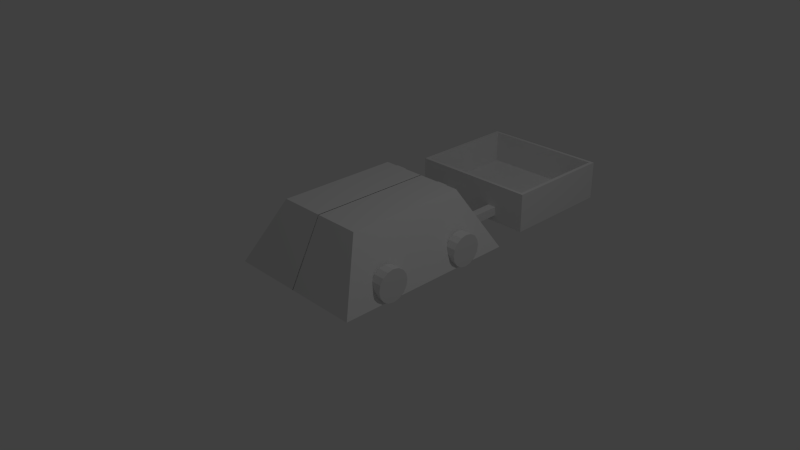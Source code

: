 # Source: RoboPlayer.blend  (saved by Blender 2.76.0; exported with 4.5.12 LTS)
import bpy
from mathutils import Matrix  # noqa: F401  (used for matrix-valued properties, if any)

bpy.ops.wm.read_factory_settings(use_empty=True)
scene = bpy.context.scene
scene.name = 'Scene'

# ---- collections
col_collection_1 = bpy.data.collections.new('Collection 1'); scene.collection.children.link(col_collection_1)

# ---- materials (node trees are filled in below, after node groups)
mat_material = bpy.data.materials.new('Material')
mat_material.alpha_threshold = 0.0
mat_material.roughness = 0.5
mat_material.line_color = (0.0, 0.0, 0.0, 1.0)

# ---- material node trees

# ---- world
world_world = bpy.data.worlds.new('World'); scene.world = world_world
world_world.color = (0.05088, 0.05088, 0.05088)
world_world.use_sun_shadow = False
world_world.sun_shadow_jitter_overblur = 0.0
world_world.cycles.sampling_method = 'MANUAL'
world_world.cycles.sample_map_resolution = 256

# ---- cameras
cam_camera = bpy.data.cameras.new('Camera')
cam_camera.clip_end = 100.0
cam_camera.lens = 35.0
cam_camera.sensor_width = 32.0
cam_camera.sensor_height = 18.0
cam_camera.ortho_scale = 7.314
cam_camera.dof.focus_distance = 0.0

# ---- lights
light_lamp = bpy.data.lights.new('Lamp', 'POINT')
light_lamp.transmission_factor = 0.0
light_lamp.cutoff_distance = 30.0
light_lamp.energy = 100.0
light_lamp.shadow_buffer_clip_start = 1.001
light_lamp.shadow_soft_size = 0.1
light_lamp.shadow_maximum_resolution = 0.006
light_lamp.use_absolute_resolution = True
light_lamp.cycles.use_multiple_importance_sampling = False

# ---- meshes
me_cylinder = bpy.data.meshes.new('Cylinder')
me_cylinder.from_pydata([(0.0959, 0.1706, -0.2423), (0.0959, 0.1706, -0.09456), (0.1807, 0.1537, -0.2423), (0.1807, 0.1537, -0.09456), (0.2526, 0.1057, -0.2423), (0.2526, 0.1057, -0.09456), (0.3006, 0.03377, -0.2423), (0.3006, 0.03377, -0.09456), (0.3175, -0.05102, -0.2423), (0.3175, -0.05102, -0.09456), (0.3006, -0.1358, -0.2423), (0.3006, -0.1358, -0.09456), (0.2526, -0.2077, -0.2423), (0.2526, -0.2077, -0.09456), (0.1807, -0.2557, -0.2423), (0.1807, -0.2557, -0.09456), (0.0959, -0.2726, -0.2423), (0.0959, -0.2726, -0.09456), (0.0111, -0.2557, -0.2423), (0.0111, -0.2557, -0.09456), (-0.06078, -0.2077, -0.2423), (-0.06078, -0.2077, -0.09456), (-0.1088, -0.1358, -0.2423), (-0.1088, -0.1358, -0.09456), (-0.1257, -0.05102, -0.2423), (-0.1257, -0.05102, -0.09456), (-0.1088, 0.03377, -0.2423), (-0.1088, 0.03377, -0.09456), (-0.06078, 0.1057, -0.2423), (-0.06078, 0.1057, -0.09456), (0.0111, 0.1537, -0.2423), (0.0111, 0.1537, -0.09456), (0.0959, -1.06, -0.2423), (0.0959, -1.06, -0.09456), (0.1807, -1.077, -0.2423), (0.1807, -1.077, -0.09456), (0.2526, -1.125, -0.2423), (0.2526, -1.125, -0.09456), (0.3006, -1.197, -0.2423), (0.3006, -1.197, -0.09456), (0.3175, -1.282, -0.2423), (0.3175, -1.282, -0.09456), (0.3006, -1.367, -0.2423), (0.3006, -1.367, -0.09456), (0.2526, -1.439, -0.2423), (0.2526, -1.439, -0.09456), (0.1807, -1.487, -0.2423), (0.1807, -1.487, -0.09456), (0.0959, -1.504, -0.2423), (0.0959, -1.504, -0.09456), (0.0111, -1.487, -0.2423), (0.0111, -1.487, -0.09456), (-0.06078, -1.439, -0.2423), (-0.06078, -1.439, -0.09456), (-0.1088, -1.367, -0.2423), (-0.1088, -1.367, -0.09456), (-0.1257, -1.282, -0.2423), (-0.1257, -1.282, -0.09456), (-0.1088, -1.197, -0.2423), (-0.1088, -1.197, -0.09456), (-0.06078, -1.125, -0.2423), (-0.06078, -1.125, -0.09456), (0.0111, -1.077, -0.2423), (0.0111, -1.077, -0.09456), (0.0959, 0.1706, -2.139), (0.0959, 0.1706, -1.991), (0.1807, 0.1537, -2.139), (0.1807, 0.1537, -1.991), (0.2526, 0.1057, -2.139), (0.2526, 0.1057, -1.991), (0.3006, 0.03377, -2.139), (0.3006, 0.03377, -1.991), (0.3175, -0.05102, -2.139), (0.3175, -0.05102, -1.991), (0.3006, -0.1358, -2.139), (0.3006, -0.1358, -1.991), (0.2526, -0.2077, -2.139), (0.2526, -0.2077, -1.991), (0.1807, -0.2557, -2.139), (0.1807, -0.2557, -1.991), (0.0959, -0.2726, -2.139), (0.0959, -0.2726, -1.991), (0.0111, -0.2557, -2.139), (0.0111, -0.2557, -1.991), (-0.06078, -0.2077, -2.139), (-0.06078, -0.2077, -1.991), (-0.1088, -0.1358, -2.139), (-0.1088, -0.1358, -1.991), (-0.1257, -0.05102, -2.139), (-0.1257, -0.05102, -1.991), (-0.1088, 0.03377, -2.139), (-0.1088, 0.03377, -1.991), (-0.06078, 0.1057, -2.139), (-0.06078, 0.1057, -1.991), (0.0111, 0.1537, -2.139), (0.0111, 0.1537, -1.991), (0.0959, -1.06, -2.139), (0.0959, -1.06, -1.991), (0.1807, -1.077, -2.139), (0.1807, -1.077, -1.991), (0.2526, -1.125, -2.139), (0.2526, -1.125, -1.991), (0.3006, -1.197, -2.139), (0.3006, -1.197, -1.991), (0.3175, -1.282, -2.139), (0.3175, -1.282, -1.991), (0.3006, -1.367, -2.139), (0.3006, -1.367, -1.991), (0.2526, -1.439, -2.139), (0.2526, -1.439, -1.991), (0.1807, -1.487, -2.139), (0.1807, -1.487, -1.991), (0.0959, -1.504, -2.139), (0.0959, -1.504, -1.991), (0.0111, -1.487, -2.139), (0.0111, -1.487, -1.991), (-0.06078, -1.439, -2.139), (-0.06078, -1.439, -1.991), (-0.1088, -1.367, -2.139), (-0.1088, -1.367, -1.991), (-0.1257, -1.282, -2.139), (-0.1257, -1.282, -1.991), (-0.1088, -1.197, -2.139), (-0.1088, -1.197, -1.991), (-0.06078, -1.125, -2.139), (-0.06078, -1.125, -1.991), (0.0111, -1.077, -2.139), (0.0111, -1.077, -1.991)], [], [(0, 1, 3, 2), (2, 3, 5, 4), (4, 5, 7, 6), (6, 7, 9, 8), (8, 9, 11, 10), (10, 11, 13, 12), (12, 13, 15, 14), (14, 15, 17, 16), (16, 17, 19, 18), (18, 19, 21, 20), (20, 21, 23, 22), (22, 23, 25, 24), (24, 25, 27, 26), (26, 27, 29, 28), (3, 1, 31, 29, 27, 25, 23, 21, 19, 17, 15, 13, 11, 9, 7, 5), (30, 31, 1, 0), (28, 29, 31, 30), (0, 2, 4, 6, 8, 10, 12, 14, 16, 18, 20, 22, 24, 26, 28, 30), (32, 33, 35, 34), (34, 35, 37, 36), (36, 37, 39, 38), (38, 39, 41, 40), (40, 41, 43, 42), (42, 43, 45, 44), (44, 45, 47, 46), (46, 47, 49, 48), (48, 49, 51, 50), (50, 51, 53, 52), (52, 53, 55, 54), (54, 55, 57, 56), (56, 57, 59, 58), (58, 59, 61, 60), (35, 33, 63, 61, 59, 57, 55, 53, 51, 49, 47, 45, 43, 41, 39, 37), (62, 63, 33, 32), (60, 61, 63, 62), (32, 34, 36, 38, 40, 42, 44, 46, 48, 50, 52, 54, 56, 58, 60, 62), (64, 65, 67, 66), (66, 67, 69, 68), (68, 69, 71, 70), (70, 71, 73, 72), (72, 73, 75, 74), (74, 75, 77, 76), (76, 77, 79, 78), (78, 79, 81, 80), (80, 81, 83, 82), (82, 83, 85, 84), (84, 85, 87, 86), (86, 87, 89, 88), (88, 89, 91, 90), (90, 91, 93, 92), (67, 65, 95, 93, 91, 89, 87, 85, 83, 81, 79, 77, 75, 73, 71, 69), (94, 95, 65, 64), (92, 93, 95, 94), (64, 66, 68, 70, 72, 74, 76, 78, 80, 82, 84, 86, 88, 90, 92, 94), (96, 97, 99, 98), (98, 99, 101, 100), (100, 101, 103, 102), (102, 103, 105, 104), (104, 105, 107, 106), (106, 107, 109, 108), (108, 109, 111, 110), (110, 111, 113, 112), (112, 113, 115, 114), (114, 115, 117, 116), (116, 117, 119, 118), (118, 119, 121, 120), (120, 121, 123, 122), (122, 123, 125, 124), (99, 97, 127, 125, 123, 121, 119, 117, 115, 113, 111, 109, 107, 105, 103, 101), (126, 127, 97, 96), (124, 125, 127, 126), (96, 98, 100, 102, 104, 106, 108, 110, 112, 114, 116, 118, 120, 122, 124, 126)])
me_cylinder.use_remesh_preserve_volume = False
me_cylinder.use_remesh_preserve_attributes = False
me_cylinder.use_mirror_vertex_groups = False
me_cylinder.update()
me_cube_002 = bpy.data.meshes.new('Cube.002')
me_cube_002.from_pydata([(0.3253, 0.6991, 0.08585), (0.3253, 0.6991, 0.2096), (0.3253, 1.851, 0.08585), (0.3253, 1.851, 0.2096), (0.4491, 0.6991, 0.08585), (0.4491, 0.6991, 0.2096), (0.4491, 1.851, 0.08585), (0.4491, 1.851, 0.2096)], [], [(1, 3, 2, 0), (3, 7, 6, 2), (7, 5, 4, 6), (5, 1, 0, 4), (0, 2, 6, 4), (5, 7, 3, 1)])
me_cube_002.use_remesh_preserve_volume = False
me_cube_002.use_remesh_preserve_attributes = False
me_cube_002.use_mirror_vertex_groups = False
me_cube_002.update()
me_cube_001 = bpy.data.meshes.new('Cube.001')
me_cube_001.from_pydata([(-0.9075, -0.7945, -0.2152), (-0.8564, -0.7498, 0.333), (-0.9075, 0.7945, -0.2152), (-0.8564, 0.7498, 0.333), (0.9075, -0.7945, -0.2152), (0.8564, -0.7498, 0.333), (0.9075, 0.7945, -0.2152), (0.8564, 0.7498, 0.333), (-0.9075, -0.7945, 0.333), (-0.9075, 0.7945, 0.333), (0.9075, 0.7945, 0.333), (0.9075, -0.7945, 0.333), (-0.8564, -0.7498, -0.1262), (-0.8564, 0.7498, -0.1262), (0.8564, 0.7498, -0.1262), (0.8564, -0.7498, -0.1262)], [], [(8, 9, 2, 0), (9, 10, 6, 2), (10, 11, 4, 6), (11, 8, 0, 4), (0, 2, 6, 4), (1, 5, 15, 12), (1, 3, 9, 8), (3, 7, 10, 9), (7, 5, 11, 10), (5, 1, 8, 11), (15, 14, 13, 12), (7, 3, 13, 14), (5, 7, 14, 15), (3, 1, 12, 13)])
me_cube_001.use_remesh_preserve_volume = False
me_cube_001.use_remesh_preserve_attributes = False
me_cube_001.use_mirror_vertex_groups = False
me_cube_001.update()
me_cube = bpy.data.meshes.new('Cube')
me_cube.from_pydata([(1.0, 1.298, 0.002033), (1.0, -1.298, 0.002033), (0.6332, 0.8476, 0.8479), (0.6332, -0.8476, 0.8479), (0.5193, 1.285, 0.02626), (0.2824, 1.285, 0.02626), (0.5927, -1.298, 0.002033), (0.1927, -1.298, 0.002033), (0.4322, 0.8605, 0.8237), (0.3336, 0.8605, 0.8237), (0.4931, -0.8476, 0.8479), (0.2398, -0.8476, 0.8479), (0.5537, 1.298, 0.002033), (0.2569, 1.298, 0.002033), (0.4542, 0.8476, 0.8479), (0.3041, 0.8476, 0.8479), (0.5193, 0.969, 0.02626), (0.2824, 0.969, 0.02626), (0.4322, 0.5445, 0.8237), (0.3336, 0.5445, 0.8237), (-0.006889, 1.298, 0.002033), (-0.007339, -1.298, 0.002033), (-0.004197, 0.8476, 0.8479), (-0.004647, -0.8476, 0.8479), (0.5537, 1.312, 0.002033), (0.2569, 1.312, 0.002033), (0.4542, 0.8621, 0.8479), (0.3041, 0.8621, 0.8479), (0.5193, 1.299, 0.02626), (0.2824, 1.299, 0.02626), (0.4322, 0.875, 0.8237), (0.3336, 0.875, 0.8237)], [], [(0, 2, 3, 1), (2, 0, 12, 14), (8, 4, 16, 18), (1, 3, 10, 6), (6, 10, 11, 7), (2, 14, 10, 3), (14, 15, 11, 10), (0, 1, 6, 12), (12, 6, 7, 13), (13, 15, 27, 25), (8, 9, 31, 30), (14, 12, 24, 26), (9, 5, 29, 31), (18, 16, 17, 19), (4, 5, 17, 16), (5, 9, 19, 17), (9, 8, 18, 19), (13, 7, 21, 20), (15, 22, 23, 11), (7, 11, 23, 21), (15, 13, 20, 22), (29, 28, 24, 25), (30, 31, 27, 26), (28, 30, 26, 24), (31, 29, 25, 27), (4, 8, 30, 28), (5, 4, 28, 29), (15, 14, 26, 27), (12, 13, 25, 24)])
me_cube.materials.append(mat_material)
me_cube.use_remesh_preserve_volume = False
me_cube.use_remesh_preserve_attributes = False
me_cube.use_mirror_vertex_groups = False
me_cube.update()

# ---- objects
ob_cylinder = bpy.data.objects.new('Cylinder', me_cylinder)
ob_cube_002 = bpy.data.objects.new('Cube.002', me_cube_002)
ob_cube_001 = bpy.data.objects.new('Cube.001', me_cube_001)
ob_cube = bpy.data.objects.new('Cube', me_cube)
ob_lamp = bpy.data.objects.new('Lamp', light_lamp)
ob_camera = bpy.data.objects.new('Camera', cam_camera)

# ---- transforms, parenting, visibility, modifiers, constraints
ob_cylinder.location = (1.111, 0.6892, 0.2923)
ob_cylinder.rotation_euler = (-0.0, 1.571, 0.0)
ob_cylinder.lineart.crease_threshold = 0.0
ob_cube_002.location = (0.0, 0.0, 0.0)
ob_cube_002.lineart.crease_threshold = 0.0
_m = ob_cube_002.modifiers.new('Mirror', 'MIRROR')
ob_cube_001.location = (0.0, 2.628, 0.2077)
ob_cube_001.lineart.crease_threshold = 0.0
ob_cube.location = (0.0, 0.0, 0.0)
ob_cube.lock_rotations_4d = False
ob_cube.empty_display_type = 'ARROWS'
ob_cube.lineart.crease_threshold = 0.0
_m = ob_cube.modifiers.new('Mirror', 'MIRROR')
ob_lamp.location = (4.076, 1.005, 5.904)
ob_lamp.rotation_euler = (0.6503, 0.05522, 1.866)
ob_lamp.lock_rotations_4d = False
ob_lamp.empty_display_type = 'ARROWS'
ob_lamp.color = (0.0, 0.0, 0.0, 0.0)
ob_lamp.lineart.crease_threshold = 0.0
ob_camera.location = (7.481, -6.508, 5.344)
ob_camera.rotation_euler = (1.109, 0.01082, 0.8149)
ob_camera.lock_rotations_4d = False
ob_camera.empty_display_type = 'ARROWS'
ob_camera.color = (0.0, 0.0, 0.0, 0.0)
ob_camera.display_type = 'WIRE'
ob_camera.lineart.crease_threshold = 0.0

# ---- collection membership
col_collection_1.objects.link(ob_cylinder)
col_collection_1.objects.link(ob_cube_002)
col_collection_1.objects.link(ob_cube_001)
col_collection_1.objects.link(ob_cube)
col_collection_1.objects.link(ob_lamp)
col_collection_1.objects.link(ob_camera)

# ---- scene / render settings (as saved in the file)
scene.camera = ob_camera
scene.frame_start = 1; scene.frame_end = 250; scene.frame_set(1)
scene.render.engine = 'CYCLES'
scene.render.resolution_percentage = 50
scene.render.dither_intensity = 0.0
scene.cycles.use_denoising = False
scene.cycles.samples = 10
scene.cycles.sampling_pattern = 'TABULATED_SOBOL'
scene.cycles.light_sampling_threshold = 0.0
scene.cycles.use_adaptive_sampling = False
scene.cycles.use_light_tree = False
scene.cycles.blur_glossy = 0.0
scene.cycles.pixel_filter_type = 'GAUSSIAN'
scene.cycles.sample_clamp_indirect = 0.0
scene.view_settings.view_transform = 'Standard'
bpy.context.view_layer.update()
